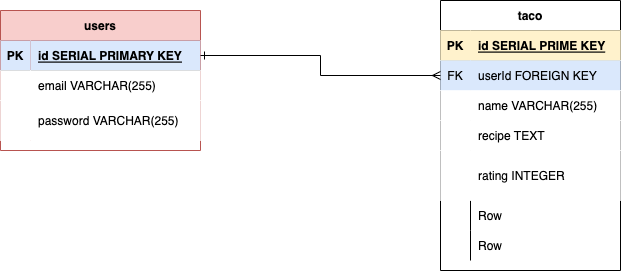

The diagram above was exported from draw.io. Its source (the exported page's mxGraphModel, read from the mxfile embedded in the PNG):
<mxGraphModel dx="2109" dy="1665" grid="1" gridSize="10" guides="1" tooltips="1" connect="1" arrows="1" fold="1" page="1" pageScale="1" pageWidth="850" pageHeight="1100" math="0" shadow="0">
  <root>
    <mxCell id="0" />
    <mxCell id="1" parent="0" />
    <mxCell id="Hi_nUcE_qJo4DqNy6xkf-1" value="users" style="shape=table;startSize=30;container=1;collapsible=1;childLayout=tableLayout;fixedRows=1;rowLines=0;fontStyle=1;align=center;resizeLast=1;fillColor=#f8cecc;strokeColor=#b85450;" parent="1" vertex="1">
      <mxGeometry x="-70" y="-360" width="200" height="140" as="geometry" />
    </mxCell>
    <mxCell id="Hi_nUcE_qJo4DqNy6xkf-2" value="" style="shape=tableRow;horizontal=0;startSize=0;swimlaneHead=0;swimlaneBody=0;fillColor=none;collapsible=0;dropTarget=0;points=[[0,0.5],[1,0.5]];portConstraint=eastwest;top=0;left=0;right=0;bottom=1;" parent="Hi_nUcE_qJo4DqNy6xkf-1" vertex="1">
      <mxGeometry y="30" width="200" height="30" as="geometry" />
    </mxCell>
    <mxCell id="Hi_nUcE_qJo4DqNy6xkf-3" value="PK" style="shape=partialRectangle;connectable=0;fillColor=#dae8fc;top=0;left=0;bottom=0;right=0;fontStyle=1;overflow=hidden;strokeColor=#6c8ebf;" parent="Hi_nUcE_qJo4DqNy6xkf-2" vertex="1">
      <mxGeometry width="30" height="30" as="geometry">
        <mxRectangle width="30" height="30" as="alternateBounds" />
      </mxGeometry>
    </mxCell>
    <mxCell id="Hi_nUcE_qJo4DqNy6xkf-4" value="id SERIAL PRIMARY KEY" style="shape=partialRectangle;connectable=0;fillColor=#dae8fc;top=0;left=0;bottom=0;right=0;align=left;spacingLeft=6;fontStyle=5;overflow=hidden;strokeColor=#6c8ebf;" parent="Hi_nUcE_qJo4DqNy6xkf-2" vertex="1">
      <mxGeometry x="30" width="170" height="30" as="geometry">
        <mxRectangle width="170" height="30" as="alternateBounds" />
      </mxGeometry>
    </mxCell>
    <mxCell id="Hi_nUcE_qJo4DqNy6xkf-5" value="" style="shape=tableRow;horizontal=0;startSize=0;swimlaneHead=0;swimlaneBody=0;collapsible=0;dropTarget=0;points=[[0,0.5],[1,0.5]];portConstraint=eastwest;top=0;left=0;right=0;bottom=0;" parent="Hi_nUcE_qJo4DqNy6xkf-1" vertex="1">
      <mxGeometry y="60" width="200" height="30" as="geometry" />
    </mxCell>
    <mxCell id="Hi_nUcE_qJo4DqNy6xkf-6" value="" style="shape=partialRectangle;connectable=0;top=0;left=0;bottom=0;right=0;editable=1;overflow=hidden;" parent="Hi_nUcE_qJo4DqNy6xkf-5" vertex="1">
      <mxGeometry width="30" height="30" as="geometry">
        <mxRectangle width="30" height="30" as="alternateBounds" />
      </mxGeometry>
    </mxCell>
    <mxCell id="Hi_nUcE_qJo4DqNy6xkf-7" value="email VARCHAR(255)" style="shape=partialRectangle;connectable=0;top=0;left=0;bottom=0;right=0;align=left;spacingLeft=6;overflow=hidden;" parent="Hi_nUcE_qJo4DqNy6xkf-5" vertex="1">
      <mxGeometry x="30" width="170" height="30" as="geometry">
        <mxRectangle width="170" height="30" as="alternateBounds" />
      </mxGeometry>
    </mxCell>
    <mxCell id="Hi_nUcE_qJo4DqNy6xkf-8" value="" style="shape=tableRow;horizontal=0;startSize=0;swimlaneHead=0;swimlaneBody=0;collapsible=0;dropTarget=0;points=[[0,0.5],[1,0.5]];portConstraint=eastwest;top=0;left=0;right=0;bottom=0;" parent="Hi_nUcE_qJo4DqNy6xkf-1" vertex="1">
      <mxGeometry y="90" width="200" height="40" as="geometry" />
    </mxCell>
    <mxCell id="Hi_nUcE_qJo4DqNy6xkf-9" value="" style="shape=partialRectangle;connectable=0;top=0;left=0;bottom=0;right=0;editable=1;overflow=hidden;" parent="Hi_nUcE_qJo4DqNy6xkf-8" vertex="1">
      <mxGeometry width="30" height="40" as="geometry">
        <mxRectangle width="30" height="40" as="alternateBounds" />
      </mxGeometry>
    </mxCell>
    <mxCell id="Hi_nUcE_qJo4DqNy6xkf-10" value="password VARCHAR(255)" style="shape=partialRectangle;connectable=0;top=0;left=0;bottom=0;right=0;align=left;spacingLeft=6;overflow=hidden;" parent="Hi_nUcE_qJo4DqNy6xkf-8" vertex="1">
      <mxGeometry x="30" width="170" height="40" as="geometry">
        <mxRectangle width="170" height="40" as="alternateBounds" />
      </mxGeometry>
    </mxCell>
    <mxCell id="CFTINj6J8yPXHZkP3IXQ-1" value="taco" style="shape=table;startSize=30;container=1;collapsible=1;childLayout=tableLayout;fixedRows=1;rowLines=0;fontStyle=1;align=center;resizeLast=1;" vertex="1" parent="1">
      <mxGeometry x="370" y="-370" width="180" height="270" as="geometry" />
    </mxCell>
    <mxCell id="CFTINj6J8yPXHZkP3IXQ-2" value="" style="shape=tableRow;horizontal=0;startSize=0;swimlaneHead=0;swimlaneBody=0;fillColor=#fff2cc;collapsible=0;dropTarget=0;points=[[0,0.5],[1,0.5]];portConstraint=eastwest;top=0;left=0;right=0;bottom=1;strokeColor=#d6b656;" vertex="1" parent="CFTINj6J8yPXHZkP3IXQ-1">
      <mxGeometry y="30" width="180" height="30" as="geometry" />
    </mxCell>
    <mxCell id="CFTINj6J8yPXHZkP3IXQ-3" value="PK" style="shape=partialRectangle;connectable=0;fillColor=#fff2cc;top=0;left=0;bottom=0;right=0;fontStyle=1;overflow=hidden;strokeColor=#d6b656;" vertex="1" parent="CFTINj6J8yPXHZkP3IXQ-2">
      <mxGeometry width="30" height="30" as="geometry">
        <mxRectangle width="30" height="30" as="alternateBounds" />
      </mxGeometry>
    </mxCell>
    <mxCell id="CFTINj6J8yPXHZkP3IXQ-4" value="id SERIAL PRIME KEY" style="shape=partialRectangle;connectable=0;fillColor=#fff2cc;top=0;left=0;bottom=0;right=0;align=left;spacingLeft=6;fontStyle=5;overflow=hidden;strokeColor=#d6b656;" vertex="1" parent="CFTINj6J8yPXHZkP3IXQ-2">
      <mxGeometry x="30" width="150" height="30" as="geometry">
        <mxRectangle width="150" height="30" as="alternateBounds" />
      </mxGeometry>
    </mxCell>
    <mxCell id="CFTINj6J8yPXHZkP3IXQ-26" value="" style="shape=tableRow;horizontal=0;startSize=0;swimlaneHead=0;swimlaneBody=0;fillColor=#dae8fc;collapsible=0;dropTarget=0;points=[[0,0.5],[1,0.5]];portConstraint=eastwest;top=0;left=0;right=0;bottom=0;strokeColor=#6c8ebf;" vertex="1" parent="CFTINj6J8yPXHZkP3IXQ-1">
      <mxGeometry y="60" width="180" height="30" as="geometry" />
    </mxCell>
    <mxCell id="CFTINj6J8yPXHZkP3IXQ-27" value="FK" style="shape=partialRectangle;connectable=0;fillColor=#dae8fc;top=0;left=0;bottom=0;right=0;fontStyle=0;overflow=hidden;strokeColor=#6c8ebf;" vertex="1" parent="CFTINj6J8yPXHZkP3IXQ-26">
      <mxGeometry width="30" height="30" as="geometry">
        <mxRectangle width="30" height="30" as="alternateBounds" />
      </mxGeometry>
    </mxCell>
    <mxCell id="CFTINj6J8yPXHZkP3IXQ-28" value="userId FOREIGN KEY" style="shape=partialRectangle;connectable=0;fillColor=#dae8fc;top=0;left=0;bottom=0;right=0;align=left;spacingLeft=6;fontStyle=0;overflow=hidden;strokeColor=#6c8ebf;" vertex="1" parent="CFTINj6J8yPXHZkP3IXQ-26">
      <mxGeometry x="30" width="150" height="30" as="geometry">
        <mxRectangle width="150" height="30" as="alternateBounds" />
      </mxGeometry>
    </mxCell>
    <mxCell id="CFTINj6J8yPXHZkP3IXQ-5" value="" style="shape=tableRow;horizontal=0;startSize=0;swimlaneHead=0;swimlaneBody=0;collapsible=0;dropTarget=0;points=[[0,0.5],[1,0.5]];portConstraint=eastwest;top=0;left=0;right=0;bottom=0;" vertex="1" parent="CFTINj6J8yPXHZkP3IXQ-1">
      <mxGeometry y="90" width="180" height="30" as="geometry" />
    </mxCell>
    <mxCell id="CFTINj6J8yPXHZkP3IXQ-6" value="" style="shape=partialRectangle;connectable=0;top=0;left=0;bottom=0;right=0;editable=1;overflow=hidden;" vertex="1" parent="CFTINj6J8yPXHZkP3IXQ-5">
      <mxGeometry width="30" height="30" as="geometry">
        <mxRectangle width="30" height="30" as="alternateBounds" />
      </mxGeometry>
    </mxCell>
    <mxCell id="CFTINj6J8yPXHZkP3IXQ-7" value="name VARCHAR(255)   " style="shape=partialRectangle;connectable=0;top=0;left=0;bottom=0;right=0;align=left;spacingLeft=6;overflow=hidden;" vertex="1" parent="CFTINj6J8yPXHZkP3IXQ-5">
      <mxGeometry x="30" width="150" height="30" as="geometry">
        <mxRectangle width="150" height="30" as="alternateBounds" />
      </mxGeometry>
    </mxCell>
    <mxCell id="CFTINj6J8yPXHZkP3IXQ-8" value="" style="shape=tableRow;horizontal=0;startSize=0;swimlaneHead=0;swimlaneBody=0;collapsible=0;dropTarget=0;points=[[0,0.5],[1,0.5]];portConstraint=eastwest;top=0;left=0;right=0;bottom=0;" vertex="1" parent="CFTINj6J8yPXHZkP3IXQ-1">
      <mxGeometry y="120" width="180" height="30" as="geometry" />
    </mxCell>
    <mxCell id="CFTINj6J8yPXHZkP3IXQ-9" value="" style="shape=partialRectangle;connectable=0;top=0;left=0;bottom=0;right=0;editable=1;overflow=hidden;" vertex="1" parent="CFTINj6J8yPXHZkP3IXQ-8">
      <mxGeometry width="30" height="30" as="geometry">
        <mxRectangle width="30" height="30" as="alternateBounds" />
      </mxGeometry>
    </mxCell>
    <mxCell id="CFTINj6J8yPXHZkP3IXQ-10" value="recipe TEXT" style="shape=partialRectangle;connectable=0;top=0;left=0;bottom=0;right=0;align=left;spacingLeft=6;overflow=hidden;" vertex="1" parent="CFTINj6J8yPXHZkP3IXQ-8">
      <mxGeometry x="30" width="150" height="30" as="geometry">
        <mxRectangle width="150" height="30" as="alternateBounds" />
      </mxGeometry>
    </mxCell>
    <mxCell id="CFTINj6J8yPXHZkP3IXQ-11" value="" style="shape=tableRow;horizontal=0;startSize=0;swimlaneHead=0;swimlaneBody=0;collapsible=0;dropTarget=0;points=[[0,0.5],[1,0.5]];portConstraint=eastwest;top=0;left=0;right=0;bottom=0;" vertex="1" parent="CFTINj6J8yPXHZkP3IXQ-1">
      <mxGeometry y="150" width="180" height="50" as="geometry" />
    </mxCell>
    <mxCell id="CFTINj6J8yPXHZkP3IXQ-12" value="" style="shape=partialRectangle;connectable=0;top=0;left=0;bottom=0;right=0;editable=1;overflow=hidden;" vertex="1" parent="CFTINj6J8yPXHZkP3IXQ-11">
      <mxGeometry width="30" height="50" as="geometry">
        <mxRectangle width="30" height="50" as="alternateBounds" />
      </mxGeometry>
    </mxCell>
    <mxCell id="CFTINj6J8yPXHZkP3IXQ-13" value="rating INTEGER" style="shape=partialRectangle;connectable=0;top=0;left=0;bottom=0;right=0;align=left;spacingLeft=6;overflow=hidden;" vertex="1" parent="CFTINj6J8yPXHZkP3IXQ-11">
      <mxGeometry x="30" width="150" height="50" as="geometry">
        <mxRectangle width="150" height="50" as="alternateBounds" />
      </mxGeometry>
    </mxCell>
    <mxCell id="CFTINj6J8yPXHZkP3IXQ-23" value="" style="shape=tableRow;horizontal=0;startSize=0;swimlaneHead=0;swimlaneBody=0;fillColor=none;collapsible=0;dropTarget=0;points=[[0,0.5],[1,0.5]];portConstraint=eastwest;top=0;left=0;right=0;bottom=0;" vertex="1" parent="CFTINj6J8yPXHZkP3IXQ-1">
      <mxGeometry y="200" width="180" height="30" as="geometry" />
    </mxCell>
    <mxCell id="CFTINj6J8yPXHZkP3IXQ-24" value="" style="shape=partialRectangle;connectable=0;fillColor=none;top=0;left=0;bottom=0;right=0;editable=1;overflow=hidden;" vertex="1" parent="CFTINj6J8yPXHZkP3IXQ-23">
      <mxGeometry width="30" height="30" as="geometry">
        <mxRectangle width="30" height="30" as="alternateBounds" />
      </mxGeometry>
    </mxCell>
    <mxCell id="CFTINj6J8yPXHZkP3IXQ-25" value="Row" style="shape=partialRectangle;connectable=0;fillColor=none;top=0;left=0;bottom=0;right=0;align=left;spacingLeft=6;overflow=hidden;" vertex="1" parent="CFTINj6J8yPXHZkP3IXQ-23">
      <mxGeometry x="30" width="150" height="30" as="geometry">
        <mxRectangle width="150" height="30" as="alternateBounds" />
      </mxGeometry>
    </mxCell>
    <mxCell id="CFTINj6J8yPXHZkP3IXQ-19" value="" style="shape=tableRow;horizontal=0;startSize=0;swimlaneHead=0;swimlaneBody=0;fillColor=none;collapsible=0;dropTarget=0;points=[[0,0.5],[1,0.5]];portConstraint=eastwest;top=0;left=0;right=0;bottom=0;" vertex="1" parent="CFTINj6J8yPXHZkP3IXQ-1">
      <mxGeometry y="230" width="180" height="30" as="geometry" />
    </mxCell>
    <mxCell id="CFTINj6J8yPXHZkP3IXQ-20" value="" style="shape=partialRectangle;connectable=0;fillColor=none;top=0;left=0;bottom=0;right=0;editable=1;overflow=hidden;" vertex="1" parent="CFTINj6J8yPXHZkP3IXQ-19">
      <mxGeometry width="30" height="30" as="geometry">
        <mxRectangle width="30" height="30" as="alternateBounds" />
      </mxGeometry>
    </mxCell>
    <mxCell id="CFTINj6J8yPXHZkP3IXQ-21" value="Row" style="shape=partialRectangle;connectable=0;fillColor=none;top=0;left=0;bottom=0;right=0;align=left;spacingLeft=6;overflow=hidden;" vertex="1" parent="CFTINj6J8yPXHZkP3IXQ-19">
      <mxGeometry x="30" width="150" height="30" as="geometry">
        <mxRectangle width="150" height="30" as="alternateBounds" />
      </mxGeometry>
    </mxCell>
    <mxCell id="CFTINj6J8yPXHZkP3IXQ-29" style="edgeStyle=orthogonalEdgeStyle;rounded=0;orthogonalLoop=1;jettySize=auto;html=1;exitX=1;exitY=0.5;exitDx=0;exitDy=0;entryX=0;entryY=0.5;entryDx=0;entryDy=0;endArrow=ERmany;endFill=0;startArrow=ERone;startFill=0;" edge="1" parent="1" source="Hi_nUcE_qJo4DqNy6xkf-2" target="CFTINj6J8yPXHZkP3IXQ-26">
      <mxGeometry relative="1" as="geometry" />
    </mxCell>
  </root>
</mxGraphModel>